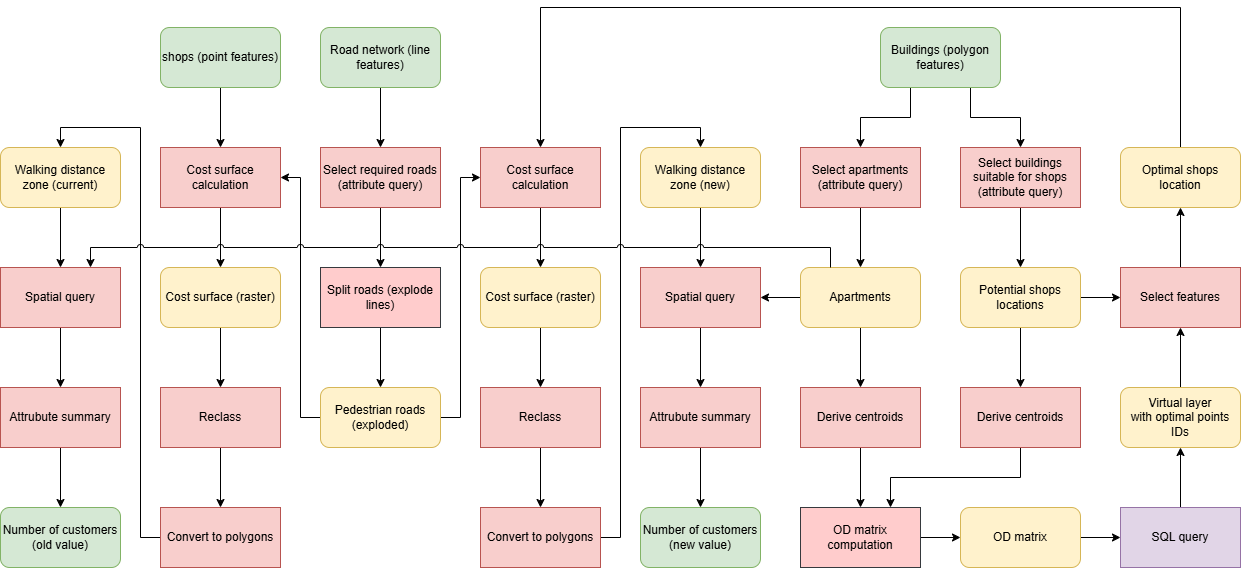

The diagram above was exported from draw.io. Its source (the exported page's mxGraphModel, read from the mxfile embedded in the PNG):
<mxGraphModel dx="2942" dy="783" grid="1" gridSize="10" guides="1" tooltips="1" connect="1" arrows="1" fold="1" page="1" pageScale="1" pageWidth="1654" pageHeight="1169" math="0" shadow="0">
  <root>
    <mxCell id="0" />
    <mxCell id="1" parent="0" />
    <mxCell id="RU-pDdhL1nL_dqVcCD1B-29" edge="1" parent="1" source="RU-pDdhL1nL_dqVcCD1B-1" style="edgeStyle=orthogonalEdgeStyle;rounded=0;orthogonalLoop=1;jettySize=auto;html=1;entryX=0.5;entryY=0;entryDx=0;entryDy=0;defaultLabelBackgroundColor=page;" target="RU-pDdhL1nL_dqVcCD1B-28">
      <mxGeometry relative="1" as="geometry" />
    </mxCell>
    <mxCell id="RU-pDdhL1nL_dqVcCD1B-1" parent="1" style="rounded=1;whiteSpace=wrap;html=1;roundedPerimeter=1;fillColor=#d5e8d4;strokeColor=#82b366;" value="Road network (line features)" vertex="1">
      <mxGeometry height="60" width="120" x="280" y="80" as="geometry" />
    </mxCell>
    <mxCell id="RU-pDdhL1nL_dqVcCD1B-12" edge="1" parent="1" source="RU-pDdhL1nL_dqVcCD1B-9" style="edgeStyle=orthogonalEdgeStyle;rounded=0;orthogonalLoop=1;jettySize=auto;html=1;entryX=0.5;entryY=0;entryDx=0;entryDy=0;defaultLabelBackgroundColor=page;exitX=0.5;exitY=1;exitDx=0;exitDy=0;" target="RU-pDdhL1nL_dqVcCD1B-10">
      <mxGeometry relative="1" x="-0.4" as="geometry" />
    </mxCell>
    <mxCell id="RU-pDdhL1nL_dqVcCD1B-24" edge="1" parent="1" source="RU-pDdhL1nL_dqVcCD1B-2" style="edgeStyle=orthogonalEdgeStyle;rounded=0;orthogonalLoop=1;jettySize=auto;html=1;entryX=0.5;entryY=0;entryDx=0;entryDy=0;defaultLabelBackgroundColor=page;exitX=0.25;exitY=1;exitDx=0;exitDy=0;" target="RU-pDdhL1nL_dqVcCD1B-33">
      <mxGeometry relative="1" x="0.3333" as="geometry">
        <mxPoint x="820" y="160" as="targetPoint" />
      </mxGeometry>
    </mxCell>
    <mxCell id="RU-pDdhL1nL_dqVcCD1B-39" edge="1" parent="1" source="RU-pDdhL1nL_dqVcCD1B-2" style="edgeStyle=orthogonalEdgeStyle;rounded=0;orthogonalLoop=1;jettySize=auto;html=1;entryX=0.5;entryY=0;entryDx=0;entryDy=0;defaultLabelBackgroundColor=page;exitX=0.75;exitY=1;exitDx=0;exitDy=0;" target="RU-pDdhL1nL_dqVcCD1B-36">
      <mxGeometry relative="1" as="geometry" />
    </mxCell>
    <mxCell id="RU-pDdhL1nL_dqVcCD1B-2" parent="1" style="rounded=1;whiteSpace=wrap;html=1;roundedPerimeter=1;fillColor=#d5e8d4;strokeColor=#82b366;" value="Buildings (polygon features)" vertex="1">
      <mxGeometry height="60" width="120" x="840" y="80" as="geometry" />
    </mxCell>
    <mxCell id="yZI71mEUvf-F5B7Xeslz-3" edge="1" parent="1" source="RU-pDdhL1nL_dqVcCD1B-3" style="edgeStyle=orthogonalEdgeStyle;rounded=0;orthogonalLoop=1;jettySize=auto;html=1;entryX=0;entryY=0.5;entryDx=0;entryDy=0;defaultLabelBackgroundColor=page;" target="RU-pDdhL1nL_dqVcCD1B-5">
      <mxGeometry relative="1" as="geometry" />
    </mxCell>
    <mxCell id="RU-pDdhL1nL_dqVcCD1B-3" parent="1" style="rounded=0;whiteSpace=wrap;html=1;fillColor=#ffcccc;strokeColor=#36393d;" value="OD matrix computation" vertex="1">
      <mxGeometry height="60" width="120" x="760" y="560" as="geometry" />
    </mxCell>
    <mxCell id="yZI71mEUvf-F5B7Xeslz-16" edge="1" parent="1" source="RU-pDdhL1nL_dqVcCD1B-4" style="edgeStyle=orthogonalEdgeStyle;rounded=0;orthogonalLoop=1;jettySize=auto;html=1;entryX=0.5;entryY=1;entryDx=0;entryDy=0;defaultLabelBackgroundColor=page;" target="yZI71mEUvf-F5B7Xeslz-15">
      <mxGeometry relative="1" as="geometry" />
    </mxCell>
    <mxCell id="RU-pDdhL1nL_dqVcCD1B-4" parent="1" style="rounded=0;whiteSpace=wrap;html=1;fillColor=#e1d5e7;strokeColor=#9673a6;" value="SQL query" vertex="1">
      <mxGeometry height="60" width="120" x="1080" y="560" as="geometry" />
    </mxCell>
    <mxCell id="yZI71mEUvf-F5B7Xeslz-14" edge="1" parent="1" source="RU-pDdhL1nL_dqVcCD1B-5" style="edgeStyle=orthogonalEdgeStyle;rounded=0;orthogonalLoop=1;jettySize=auto;html=1;entryX=0;entryY=0.5;entryDx=0;entryDy=0;defaultLabelBackgroundColor=page;" target="RU-pDdhL1nL_dqVcCD1B-4">
      <mxGeometry relative="1" as="geometry" />
    </mxCell>
    <mxCell id="RU-pDdhL1nL_dqVcCD1B-5" parent="1" style="rounded=1;whiteSpace=wrap;html=1;roundedPerimeter=1;fillColor=#fff2cc;strokeColor=#d6b656;" value="OD matrix" vertex="1">
      <mxGeometry height="60" width="120" x="920" y="560" as="geometry" />
    </mxCell>
    <mxCell id="yZI71mEUvf-F5B7Xeslz-38" edge="1" parent="1" source="RU-pDdhL1nL_dqVcCD1B-8" style="edgeStyle=orthogonalEdgeStyle;rounded=0;orthogonalLoop=1;jettySize=auto;html=1;entryX=0.5;entryY=0;entryDx=0;entryDy=0;defaultLabelBackgroundColor=page;exitX=0.5;exitY=0;exitDx=0;exitDy=0;" target="yZI71mEUvf-F5B7Xeslz-8">
      <mxGeometry relative="1" as="geometry">
        <Array as="points">
          <mxPoint x="1140" y="60" />
          <mxPoint x="500" y="60" />
        </Array>
      </mxGeometry>
    </mxCell>
    <mxCell id="RU-pDdhL1nL_dqVcCD1B-8" parent="1" style="rounded=1;whiteSpace=wrap;html=1;roundedPerimeter=1;fillColor=#fff2cc;strokeColor=#d6b656;" value="Optimal shops location" vertex="1">
      <mxGeometry height="60" width="120" x="1080" y="200" as="geometry" />
    </mxCell>
    <mxCell id="RU-pDdhL1nL_dqVcCD1B-9" parent="1" style="rounded=1;whiteSpace=wrap;html=1;roundedPerimeter=1;fillColor=#d5e8d4;strokeColor=#82b366;" value="shops (point features)" vertex="1">
      <mxGeometry height="60" width="120" x="120" y="80" as="geometry" />
    </mxCell>
    <mxCell id="RU-pDdhL1nL_dqVcCD1B-14" edge="1" parent="1" source="RU-pDdhL1nL_dqVcCD1B-10" style="edgeStyle=orthogonalEdgeStyle;rounded=0;orthogonalLoop=1;jettySize=auto;html=1;entryX=0.5;entryY=0;entryDx=0;entryDy=0;defaultLabelBackgroundColor=page;" target="RU-pDdhL1nL_dqVcCD1B-13">
      <mxGeometry relative="1" as="geometry" />
    </mxCell>
    <mxCell id="RU-pDdhL1nL_dqVcCD1B-10" parent="1" style="rounded=0;whiteSpace=wrap;html=1;fillColor=#f8cecc;strokeColor=#b85450;" value="Cost surface calculation" vertex="1">
      <mxGeometry height="60" width="120" x="120" y="200" as="geometry" />
    </mxCell>
    <mxCell id="RU-pDdhL1nL_dqVcCD1B-16" edge="1" parent="1" source="RU-pDdhL1nL_dqVcCD1B-13" style="edgeStyle=orthogonalEdgeStyle;rounded=0;orthogonalLoop=1;jettySize=auto;html=1;entryX=0.5;entryY=0;entryDx=0;entryDy=0;defaultLabelBackgroundColor=page;" target="RU-pDdhL1nL_dqVcCD1B-15">
      <mxGeometry relative="1" as="geometry" />
    </mxCell>
    <mxCell id="RU-pDdhL1nL_dqVcCD1B-13" parent="1" style="rounded=1;whiteSpace=wrap;html=1;roundedPerimeter=1;fillColor=#fff2cc;strokeColor=#d6b656;" value="Cost surface (raster)" vertex="1">
      <mxGeometry height="60" width="120" x="120" y="320" as="geometry" />
    </mxCell>
    <mxCell id="RU-pDdhL1nL_dqVcCD1B-18" edge="1" parent="1" source="RU-pDdhL1nL_dqVcCD1B-15" style="edgeStyle=orthogonalEdgeStyle;rounded=0;orthogonalLoop=1;jettySize=auto;html=1;entryX=0.5;entryY=0;entryDx=0;entryDy=0;defaultLabelBackgroundColor=page;" target="RU-pDdhL1nL_dqVcCD1B-17">
      <mxGeometry relative="1" as="geometry" />
    </mxCell>
    <mxCell id="RU-pDdhL1nL_dqVcCD1B-15" parent="1" style="rounded=0;whiteSpace=wrap;html=1;fillColor=#f8cecc;strokeColor=#b85450;" value="Reclass" vertex="1">
      <mxGeometry height="60" width="120" x="120" y="440" as="geometry" />
    </mxCell>
    <mxCell id="yZI71mEUvf-F5B7Xeslz-36" edge="1" parent="1" source="RU-pDdhL1nL_dqVcCD1B-17" style="edgeStyle=orthogonalEdgeStyle;rounded=0;orthogonalLoop=1;jettySize=auto;html=1;entryX=0.5;entryY=0;entryDx=0;entryDy=0;defaultLabelBackgroundColor=page;" target="yZI71mEUvf-F5B7Xeslz-34">
      <mxGeometry relative="1" as="geometry" />
    </mxCell>
    <mxCell id="RU-pDdhL1nL_dqVcCD1B-17" parent="1" style="rounded=0;whiteSpace=wrap;html=1;fillColor=#f8cecc;strokeColor=#b85450;" value="Convert to polygons" vertex="1">
      <mxGeometry height="60" width="120" x="120" y="560" as="geometry" />
    </mxCell>
    <mxCell id="RU-pDdhL1nL_dqVcCD1B-20" parent="1" style="rounded=1;whiteSpace=wrap;html=1;roundedPerimeter=1;fillColor=#d5e8d4;strokeColor=#82b366;" value="Number of customers (old value)" vertex="1">
      <mxGeometry height="60" width="120" x="-40" y="560" as="geometry" />
    </mxCell>
    <mxCell id="RU-pDdhL1nL_dqVcCD1B-41" edge="1" parent="1" source="RU-pDdhL1nL_dqVcCD1B-28" style="edgeStyle=orthogonalEdgeStyle;rounded=0;orthogonalLoop=1;jettySize=auto;html=1;entryX=0.5;entryY=0;entryDx=0;entryDy=0;defaultLabelBackgroundColor=page;" target="RU-pDdhL1nL_dqVcCD1B-40">
      <mxGeometry relative="1" as="geometry" />
    </mxCell>
    <mxCell id="RU-pDdhL1nL_dqVcCD1B-28" parent="1" style="rounded=0;whiteSpace=wrap;html=1;fillColor=#f8cecc;strokeColor=#b85450;" value="Select required roads (attribute query)" vertex="1">
      <mxGeometry height="60" width="120" x="280" y="200" as="geometry" />
    </mxCell>
    <mxCell id="RU-pDdhL1nL_dqVcCD1B-43" edge="1" parent="1" source="RU-pDdhL1nL_dqVcCD1B-30" style="edgeStyle=orthogonalEdgeStyle;rounded=0;orthogonalLoop=1;jettySize=auto;html=1;entryX=1;entryY=0.5;entryDx=0;entryDy=0;defaultLabelBackgroundColor=page;" target="RU-pDdhL1nL_dqVcCD1B-10">
      <mxGeometry relative="1" as="geometry" />
    </mxCell>
    <mxCell id="yZI71mEUvf-F5B7Xeslz-28" edge="1" parent="1" source="RU-pDdhL1nL_dqVcCD1B-30" style="edgeStyle=orthogonalEdgeStyle;rounded=0;orthogonalLoop=1;jettySize=auto;html=1;entryX=0;entryY=0.5;entryDx=0;entryDy=0;defaultLabelBackgroundColor=page;" target="yZI71mEUvf-F5B7Xeslz-8">
      <mxGeometry relative="1" as="geometry" />
    </mxCell>
    <mxCell id="RU-pDdhL1nL_dqVcCD1B-30" parent="1" style="rounded=1;whiteSpace=wrap;html=1;roundedPerimeter=1;fillColor=#fff2cc;strokeColor=#d6b656;" value="Pedestrian roads (exploded)" vertex="1">
      <mxGeometry height="60" width="120" x="280" y="440" as="geometry" />
    </mxCell>
    <mxCell id="yZI71mEUvf-F5B7Xeslz-30" edge="1" parent="1" source="RU-pDdhL1nL_dqVcCD1B-33" style="edgeStyle=orthogonalEdgeStyle;rounded=0;orthogonalLoop=1;jettySize=auto;html=1;entryX=0.5;entryY=0;entryDx=0;entryDy=0;defaultLabelBackgroundColor=page;" target="yZI71mEUvf-F5B7Xeslz-29">
      <mxGeometry relative="1" as="geometry" />
    </mxCell>
    <mxCell id="RU-pDdhL1nL_dqVcCD1B-33" parent="1" style="rounded=0;whiteSpace=wrap;html=1;fillColor=#f8cecc;strokeColor=#b85450;" value="Select apartments (attribute query)" vertex="1">
      <mxGeometry height="60" width="120" x="760" y="200" as="geometry" />
    </mxCell>
    <mxCell id="yZI71mEUvf-F5B7Xeslz-32" edge="1" parent="1" source="RU-pDdhL1nL_dqVcCD1B-34" style="edgeStyle=orthogonalEdgeStyle;rounded=0;orthogonalLoop=1;jettySize=auto;html=1;entryX=0.5;entryY=0;entryDx=0;entryDy=0;defaultLabelBackgroundColor=page;" target="RU-pDdhL1nL_dqVcCD1B-3">
      <mxGeometry relative="1" as="geometry" />
    </mxCell>
    <mxCell id="RU-pDdhL1nL_dqVcCD1B-34" parent="1" style="rounded=0;whiteSpace=wrap;html=1;fillColor=#f8cecc;strokeColor=#b85450;" value="Derive centroids" vertex="1">
      <mxGeometry height="60" width="120" x="760" y="440" as="geometry" />
    </mxCell>
    <mxCell id="yZI71mEUvf-F5B7Xeslz-6" edge="1" parent="1" source="RU-pDdhL1nL_dqVcCD1B-36" style="edgeStyle=orthogonalEdgeStyle;rounded=0;orthogonalLoop=1;jettySize=auto;html=1;entryX=0.5;entryY=0;entryDx=0;entryDy=0;defaultLabelBackgroundColor=page;" target="yZI71mEUvf-F5B7Xeslz-5">
      <mxGeometry relative="1" as="geometry" />
    </mxCell>
    <mxCell id="RU-pDdhL1nL_dqVcCD1B-36" parent="1" style="rounded=0;whiteSpace=wrap;html=1;fillColor=#f8cecc;strokeColor=#b85450;" value="Select buildings suitable for shops (attribute query)" vertex="1">
      <mxGeometry height="60" width="120" x="920" y="200" as="geometry" />
    </mxCell>
    <mxCell id="yZI71mEUvf-F5B7Xeslz-33" edge="1" parent="1" source="RU-pDdhL1nL_dqVcCD1B-37" style="edgeStyle=orthogonalEdgeStyle;rounded=0;orthogonalLoop=1;jettySize=auto;html=1;entryX=0.75;entryY=0;entryDx=0;entryDy=0;defaultLabelBackgroundColor=page;exitX=0.5;exitY=1;exitDx=0;exitDy=0;" target="RU-pDdhL1nL_dqVcCD1B-3">
      <mxGeometry relative="1" as="geometry" />
    </mxCell>
    <mxCell id="RU-pDdhL1nL_dqVcCD1B-37" parent="1" style="rounded=0;whiteSpace=wrap;html=1;fillColor=#f8cecc;strokeColor=#b85450;" value="Derive centroids" vertex="1">
      <mxGeometry height="60" width="120" x="920" y="440" as="geometry" />
    </mxCell>
    <mxCell id="RU-pDdhL1nL_dqVcCD1B-42" edge="1" parent="1" source="RU-pDdhL1nL_dqVcCD1B-40" style="edgeStyle=orthogonalEdgeStyle;rounded=0;orthogonalLoop=1;jettySize=auto;html=1;entryX=0.5;entryY=0;entryDx=0;entryDy=0;defaultLabelBackgroundColor=page;" target="RU-pDdhL1nL_dqVcCD1B-30">
      <mxGeometry relative="1" as="geometry" />
    </mxCell>
    <mxCell id="RU-pDdhL1nL_dqVcCD1B-40" parent="1" style="rounded=0;whiteSpace=wrap;html=1;fillColor=#ffcccc;strokeColor=#36393d;" value="Split roads (explode lines)" vertex="1">
      <mxGeometry height="60" width="120" x="280" y="320" as="geometry" />
    </mxCell>
    <mxCell id="yZI71mEUvf-F5B7Xeslz-7" edge="1" parent="1" source="yZI71mEUvf-F5B7Xeslz-5" style="edgeStyle=orthogonalEdgeStyle;rounded=0;orthogonalLoop=1;jettySize=auto;html=1;entryX=0.5;entryY=0;entryDx=0;entryDy=0;defaultLabelBackgroundColor=page;" target="RU-pDdhL1nL_dqVcCD1B-37">
      <mxGeometry relative="1" as="geometry" />
    </mxCell>
    <mxCell id="yZI71mEUvf-F5B7Xeslz-51" edge="1" parent="1" source="yZI71mEUvf-F5B7Xeslz-5" style="edgeStyle=orthogonalEdgeStyle;rounded=0;orthogonalLoop=1;jettySize=auto;html=1;entryX=0;entryY=0.5;entryDx=0;entryDy=0;defaultLabelBackgroundColor=page;" target="yZI71mEUvf-F5B7Xeslz-17">
      <mxGeometry relative="1" as="geometry" />
    </mxCell>
    <mxCell id="yZI71mEUvf-F5B7Xeslz-5" parent="1" style="rounded=1;whiteSpace=wrap;html=1;roundedPerimeter=1;fillColor=#fff2cc;strokeColor=#d6b656;" value="Potential shops locations" vertex="1">
      <mxGeometry height="60" width="120" x="920" y="320" as="geometry" />
    </mxCell>
    <mxCell id="yZI71mEUvf-F5B7Xeslz-21" edge="1" parent="1" source="yZI71mEUvf-F5B7Xeslz-8" style="edgeStyle=orthogonalEdgeStyle;rounded=0;orthogonalLoop=1;jettySize=auto;html=1;entryX=0.5;entryY=0;entryDx=0;entryDy=0;defaultLabelBackgroundColor=page;" target="yZI71mEUvf-F5B7Xeslz-9">
      <mxGeometry relative="1" as="geometry" />
    </mxCell>
    <mxCell id="yZI71mEUvf-F5B7Xeslz-8" parent="1" style="rounded=0;whiteSpace=wrap;html=1;fillColor=#f8cecc;strokeColor=#b85450;" value="Cost surface calculation" vertex="1">
      <mxGeometry height="60" width="120" x="440" y="200" as="geometry" />
    </mxCell>
    <mxCell id="yZI71mEUvf-F5B7Xeslz-22" edge="1" parent="1" source="yZI71mEUvf-F5B7Xeslz-9" style="edgeStyle=orthogonalEdgeStyle;rounded=0;orthogonalLoop=1;jettySize=auto;html=1;entryX=0.5;entryY=0;entryDx=0;entryDy=0;defaultLabelBackgroundColor=page;" target="yZI71mEUvf-F5B7Xeslz-10">
      <mxGeometry relative="1" as="geometry" />
    </mxCell>
    <mxCell id="yZI71mEUvf-F5B7Xeslz-9" parent="1" style="rounded=1;whiteSpace=wrap;html=1;roundedPerimeter=1;fillColor=#fff2cc;strokeColor=#d6b656;" value="Cost surface (raster)" vertex="1">
      <mxGeometry height="60" width="120" x="440" y="320" as="geometry" />
    </mxCell>
    <mxCell id="yZI71mEUvf-F5B7Xeslz-23" edge="1" parent="1" source="yZI71mEUvf-F5B7Xeslz-10" style="edgeStyle=orthogonalEdgeStyle;rounded=0;orthogonalLoop=1;jettySize=auto;html=1;entryX=0.5;entryY=0;entryDx=0;entryDy=0;defaultLabelBackgroundColor=page;" target="yZI71mEUvf-F5B7Xeslz-11">
      <mxGeometry relative="1" as="geometry" />
    </mxCell>
    <mxCell id="yZI71mEUvf-F5B7Xeslz-10" parent="1" style="rounded=0;whiteSpace=wrap;html=1;fillColor=#f8cecc;strokeColor=#b85450;" value="Reclass" vertex="1">
      <mxGeometry height="60" width="120" x="440" y="440" as="geometry" />
    </mxCell>
    <mxCell id="yZI71mEUvf-F5B7Xeslz-37" edge="1" parent="1" source="yZI71mEUvf-F5B7Xeslz-11" style="edgeStyle=orthogonalEdgeStyle;rounded=0;orthogonalLoop=1;jettySize=auto;html=1;entryX=0.5;entryY=0;entryDx=0;entryDy=0;defaultLabelBackgroundColor=page;" target="yZI71mEUvf-F5B7Xeslz-35">
      <mxGeometry relative="1" as="geometry" />
    </mxCell>
    <mxCell id="yZI71mEUvf-F5B7Xeslz-11" parent="1" style="rounded=0;whiteSpace=wrap;html=1;fillColor=#f8cecc;strokeColor=#b85450;" value="Convert to polygons" vertex="1">
      <mxGeometry height="60" width="120" x="440" y="560" as="geometry" />
    </mxCell>
    <mxCell id="yZI71mEUvf-F5B7Xeslz-12" parent="1" style="rounded=1;whiteSpace=wrap;html=1;roundedPerimeter=1;fillColor=#d5e8d4;strokeColor=#82b366;" value="Number of customers (new value)" vertex="1">
      <mxGeometry height="60" width="120" x="600" y="560" as="geometry" />
    </mxCell>
    <mxCell id="yZI71mEUvf-F5B7Xeslz-26" edge="1" parent="1" source="yZI71mEUvf-F5B7Xeslz-15" style="edgeStyle=orthogonalEdgeStyle;rounded=0;orthogonalLoop=1;jettySize=auto;html=1;entryX=0.5;entryY=1;entryDx=0;entryDy=0;defaultLabelBackgroundColor=page;" target="yZI71mEUvf-F5B7Xeslz-17">
      <mxGeometry relative="1" as="geometry" />
    </mxCell>
    <mxCell id="yZI71mEUvf-F5B7Xeslz-15" parent="1" style="rounded=1;whiteSpace=wrap;html=1;roundedPerimeter=1;fillColor=#fff2cc;strokeColor=#d6b656;" value="Virtual layer&lt;div&gt;with optimal points IDs&lt;/div&gt;" vertex="1">
      <mxGeometry height="60" width="120" x="1080" y="440" as="geometry" />
    </mxCell>
    <mxCell id="yZI71mEUvf-F5B7Xeslz-27" edge="1" parent="1" source="yZI71mEUvf-F5B7Xeslz-17" style="edgeStyle=orthogonalEdgeStyle;rounded=0;orthogonalLoop=1;jettySize=auto;html=1;entryX=0.5;entryY=1;entryDx=0;entryDy=0;defaultLabelBackgroundColor=page;" target="RU-pDdhL1nL_dqVcCD1B-8">
      <mxGeometry relative="1" as="geometry" />
    </mxCell>
    <mxCell id="yZI71mEUvf-F5B7Xeslz-17" parent="1" style="rounded=0;whiteSpace=wrap;html=1;fillColor=#f8cecc;strokeColor=#b85450;" value="Select features" vertex="1">
      <mxGeometry height="60" width="120" x="1080" y="320" as="geometry" />
    </mxCell>
    <mxCell id="yZI71mEUvf-F5B7Xeslz-31" edge="1" parent="1" source="yZI71mEUvf-F5B7Xeslz-29" style="edgeStyle=orthogonalEdgeStyle;rounded=0;orthogonalLoop=1;jettySize=auto;html=1;entryX=0.5;entryY=0;entryDx=0;entryDy=0;defaultLabelBackgroundColor=page;" target="RU-pDdhL1nL_dqVcCD1B-34">
      <mxGeometry relative="1" as="geometry" />
    </mxCell>
    <mxCell id="yZI71mEUvf-F5B7Xeslz-52" edge="1" parent="1" source="yZI71mEUvf-F5B7Xeslz-29" style="edgeStyle=orthogonalEdgeStyle;rounded=0;orthogonalLoop=1;jettySize=auto;html=1;entryX=1;entryY=0.5;entryDx=0;entryDy=0;defaultLabelBackgroundColor=page;" target="yZI71mEUvf-F5B7Xeslz-40">
      <mxGeometry relative="1" as="geometry" />
    </mxCell>
    <mxCell id="yZI71mEUvf-F5B7Xeslz-29" parent="1" style="rounded=1;whiteSpace=wrap;html=1;roundedPerimeter=1;fillColor=#fff2cc;strokeColor=#d6b656;" value="Apartments" vertex="1">
      <mxGeometry height="60" width="120" x="760" y="320" as="geometry" />
    </mxCell>
    <mxCell id="yZI71mEUvf-F5B7Xeslz-41" edge="1" parent="1" source="yZI71mEUvf-F5B7Xeslz-34" style="edgeStyle=orthogonalEdgeStyle;rounded=0;orthogonalLoop=1;jettySize=auto;html=1;entryX=0.5;entryY=0;entryDx=0;entryDy=0;defaultLabelBackgroundColor=page;" target="yZI71mEUvf-F5B7Xeslz-39">
      <mxGeometry relative="1" as="geometry" />
    </mxCell>
    <mxCell id="yZI71mEUvf-F5B7Xeslz-34" parent="1" style="rounded=1;whiteSpace=wrap;html=1;roundedPerimeter=1;fillColor=#fff2cc;strokeColor=#d6b656;" value="Walking distance zone (current)" vertex="1">
      <mxGeometry height="60" width="120" x="-40" y="200" as="geometry" />
    </mxCell>
    <mxCell id="yZI71mEUvf-F5B7Xeslz-42" edge="1" parent="1" source="yZI71mEUvf-F5B7Xeslz-35" style="edgeStyle=orthogonalEdgeStyle;rounded=0;orthogonalLoop=1;jettySize=auto;html=1;entryX=0.5;entryY=0;entryDx=0;entryDy=0;defaultLabelBackgroundColor=page;" target="yZI71mEUvf-F5B7Xeslz-40">
      <mxGeometry relative="1" as="geometry" />
    </mxCell>
    <mxCell id="yZI71mEUvf-F5B7Xeslz-35" parent="1" style="rounded=1;whiteSpace=wrap;html=1;roundedPerimeter=1;fillColor=#fff2cc;strokeColor=#d6b656;" value="Walking distance zone (new)" vertex="1">
      <mxGeometry height="60" width="120" x="600" y="200" as="geometry" />
    </mxCell>
    <mxCell id="yZI71mEUvf-F5B7Xeslz-47" edge="1" parent="1" source="yZI71mEUvf-F5B7Xeslz-39" style="edgeStyle=orthogonalEdgeStyle;rounded=0;orthogonalLoop=1;jettySize=auto;html=1;entryX=0.5;entryY=0;entryDx=0;entryDy=0;defaultLabelBackgroundColor=page;" target="yZI71mEUvf-F5B7Xeslz-45">
      <mxGeometry relative="1" as="geometry" />
    </mxCell>
    <mxCell id="yZI71mEUvf-F5B7Xeslz-39" parent="1" style="rounded=0;whiteSpace=wrap;html=1;fillColor=#f8cecc;strokeColor=#b85450;" value="Spatial query" vertex="1">
      <mxGeometry height="60" width="120" x="-40" y="320" as="geometry" />
    </mxCell>
    <mxCell id="yZI71mEUvf-F5B7Xeslz-48" edge="1" parent="1" source="yZI71mEUvf-F5B7Xeslz-40" style="edgeStyle=orthogonalEdgeStyle;rounded=0;orthogonalLoop=1;jettySize=auto;html=1;entryX=0.5;entryY=0;entryDx=0;entryDy=0;defaultLabelBackgroundColor=page;" target="yZI71mEUvf-F5B7Xeslz-46">
      <mxGeometry relative="1" as="geometry" />
    </mxCell>
    <mxCell id="yZI71mEUvf-F5B7Xeslz-40" parent="1" style="rounded=0;whiteSpace=wrap;html=1;fillColor=#f8cecc;strokeColor=#b85450;" value="Spatial query" vertex="1">
      <mxGeometry height="60" width="120" x="600" y="320" as="geometry" />
    </mxCell>
    <mxCell id="yZI71mEUvf-F5B7Xeslz-49" edge="1" parent="1" source="yZI71mEUvf-F5B7Xeslz-45" style="edgeStyle=orthogonalEdgeStyle;rounded=0;orthogonalLoop=1;jettySize=auto;html=1;entryX=0.5;entryY=0;entryDx=0;entryDy=0;defaultLabelBackgroundColor=page;" target="RU-pDdhL1nL_dqVcCD1B-20">
      <mxGeometry relative="1" as="geometry" />
    </mxCell>
    <mxCell id="yZI71mEUvf-F5B7Xeslz-45" parent="1" style="rounded=0;whiteSpace=wrap;html=1;fillColor=#f8cecc;strokeColor=#b85450;" value="Attrubute summary" vertex="1">
      <mxGeometry height="60" width="120" x="-40" y="440" as="geometry" />
    </mxCell>
    <mxCell id="yZI71mEUvf-F5B7Xeslz-50" edge="1" parent="1" source="yZI71mEUvf-F5B7Xeslz-46" style="edgeStyle=orthogonalEdgeStyle;rounded=0;orthogonalLoop=1;jettySize=auto;html=1;entryX=0.5;entryY=0;entryDx=0;entryDy=0;defaultLabelBackgroundColor=page;" target="yZI71mEUvf-F5B7Xeslz-12">
      <mxGeometry relative="1" as="geometry" />
    </mxCell>
    <mxCell id="yZI71mEUvf-F5B7Xeslz-46" parent="1" style="rounded=0;whiteSpace=wrap;html=1;fillColor=#f8cecc;strokeColor=#b85450;" value="Attrubute summary" vertex="1">
      <mxGeometry height="60" width="120" x="600" y="440" as="geometry" />
    </mxCell>
    <mxCell id="yZI71mEUvf-F5B7Xeslz-53" edge="1" parent="1" source="yZI71mEUvf-F5B7Xeslz-29" style="edgeStyle=orthogonalEdgeStyle;rounded=0;orthogonalLoop=1;jettySize=auto;html=1;entryX=0.75;entryY=0;entryDx=0;entryDy=0;defaultLabelBackgroundColor=page;exitX=0.25;exitY=0;exitDx=0;exitDy=0;jumpStyle=arc;" target="yZI71mEUvf-F5B7Xeslz-39">
      <mxGeometry relative="1" as="geometry" />
    </mxCell>
  </root>
</mxGraphModel>